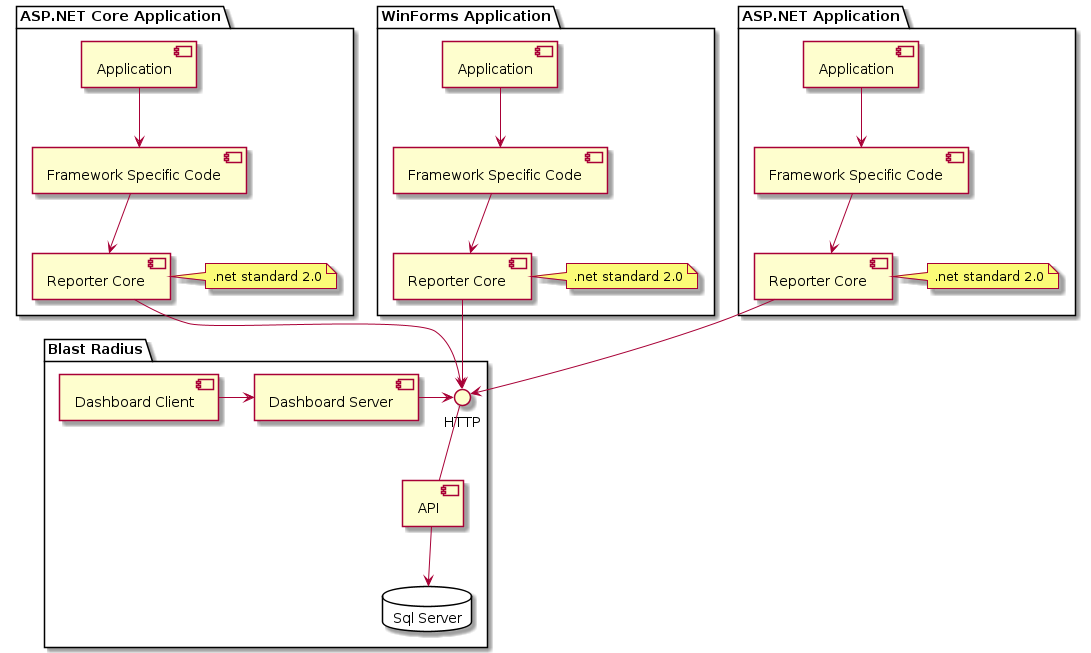

The diagram above was rendered by PlantUML. Its source (embedded in the PNG):
@startuml
package "ASP.NET Application" {
  component "Application" as ASPNETApp
  component "Framework Specific Code" as ASPNETFSC
  component "Reporter Core" as ASPNETRC
  note right of ASPNETRC : .net standard 2.0
  ASPNETApp --> ASPNETFSC
  ASPNETFSC --> ASPNETRC
}

package "ASP.NET Core Application" {
  component "Application" as ASPNETCoreApp
  component "Framework Specific Code" as ASPNETCoreFSC
  component "Reporter Core" as ASPNETCoreRC
  note right of ASPNETCoreRC : .net standard 2.0
  ASPNETCoreApp --> ASPNETCoreFSC
  ASPNETCoreFSC --> ASPNETCoreRC
}

package "WinForms Application" {
  component "Application" as WinFormApp
  component "Framework Specific Code" as WinFormFSC
  component "Reporter Core" as WinFormRC
  note right of WinFormRC : .net standard 2.0
  WinFormApp --> WinFormFSC
  WinFormFSC --> WinFormRC
}

package "Blast Radius" {
  interface HTTP
  HTTP -- [API]
  [Dashboard Client] -> [Dashboard Server]
  [Dashboard Server] -> HTTP
  

  database "Sql Server" as SQL {
  }
}


ASPNETRC --> HTTP
ASPNETCoreRC --> HTTP
WinFormRC --> HTTP
[API] --> SQL
@enduml